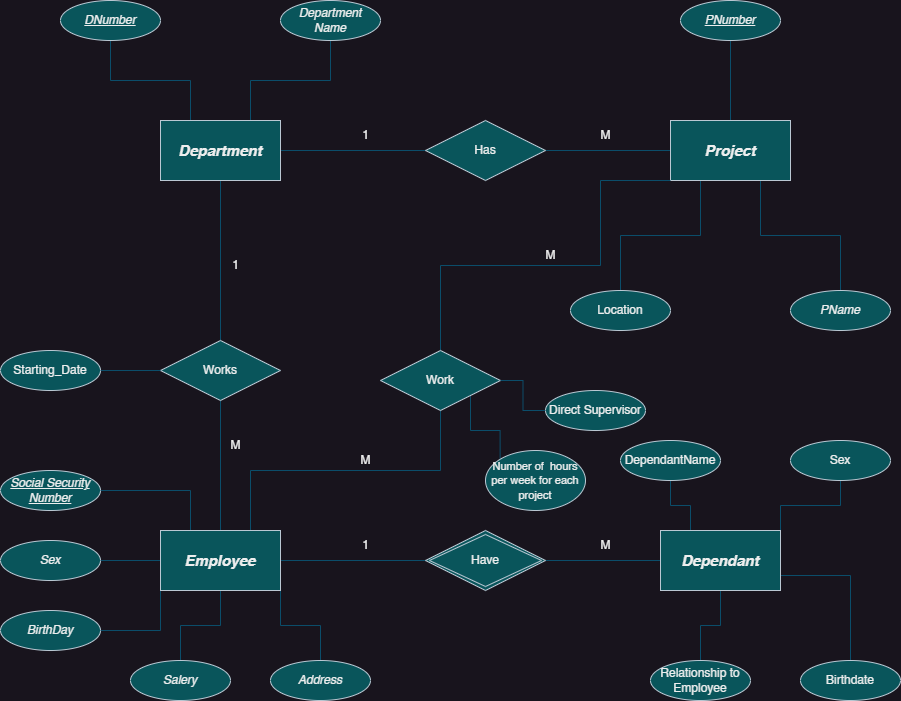

The diagram above was exported from draw.io. Its source (the exported page's mxGraphModel, read from the mxfile embedded in the PNG):
<mxGraphModel dx="1886" dy="605" grid="1" gridSize="10" guides="1" tooltips="1" connect="1" arrows="1" fold="1" page="1" pageScale="1" pageWidth="850" pageHeight="1100" math="0" shadow="0">
  <root>
    <mxCell id="0" />
    <mxCell id="1" parent="0" />
    <mxCell id="Tq3EKZM-XSa6mMsxL0EC-5" style="edgeStyle=orthogonalEdgeStyle;rounded=0;orthogonalLoop=1;jettySize=auto;html=1;exitX=0.25;exitY=0;exitDx=0;exitDy=0;entryX=0.5;entryY=1;entryDx=0;entryDy=0;endArrow=none;endFill=0;labelBackgroundColor=none;strokeColor=#0B4D6A;fontColor=default;" parent="1" source="Tq3EKZM-XSa6mMsxL0EC-1" target="Tq3EKZM-XSa6mMsxL0EC-4" edge="1">
      <mxGeometry relative="1" as="geometry" />
    </mxCell>
    <mxCell id="Tq3EKZM-XSa6mMsxL0EC-6" style="edgeStyle=orthogonalEdgeStyle;rounded=0;orthogonalLoop=1;jettySize=auto;html=1;exitX=0.75;exitY=0;exitDx=0;exitDy=0;entryX=0.5;entryY=1;entryDx=0;entryDy=0;endArrow=none;endFill=0;labelBackgroundColor=none;strokeColor=#0B4D6A;fontColor=default;" parent="1" source="Tq3EKZM-XSa6mMsxL0EC-1" target="Tq3EKZM-XSa6mMsxL0EC-3" edge="1">
      <mxGeometry relative="1" as="geometry" />
    </mxCell>
    <mxCell id="Tq3EKZM-XSa6mMsxL0EC-16" style="edgeStyle=orthogonalEdgeStyle;rounded=0;orthogonalLoop=1;jettySize=auto;html=1;exitX=1;exitY=0.5;exitDx=0;exitDy=0;entryX=0;entryY=0.5;entryDx=0;entryDy=0;endArrow=none;endFill=0;labelBackgroundColor=none;strokeColor=#0B4D6A;fontColor=default;" parent="1" source="Tq3EKZM-XSa6mMsxL0EC-1" target="Tq3EKZM-XSa6mMsxL0EC-7" edge="1">
      <mxGeometry relative="1" as="geometry" />
    </mxCell>
    <mxCell id="Tq3EKZM-XSa6mMsxL0EC-21" style="edgeStyle=orthogonalEdgeStyle;rounded=0;orthogonalLoop=1;jettySize=auto;html=1;exitX=0.5;exitY=1;exitDx=0;exitDy=0;entryX=0.5;entryY=0;entryDx=0;entryDy=0;endArrow=none;endFill=0;labelBackgroundColor=none;strokeColor=#0B4D6A;fontColor=default;" parent="1" source="Tq3EKZM-XSa6mMsxL0EC-1" target="Tq3EKZM-XSa6mMsxL0EC-18" edge="1">
      <mxGeometry relative="1" as="geometry" />
    </mxCell>
    <mxCell id="Tq3EKZM-XSa6mMsxL0EC-1" value="&lt;div style=&quot;&quot;&gt;&lt;b style=&quot;background-color: initial;&quot;&gt;&lt;i style=&quot;&quot;&gt;&lt;font style=&quot;font-size: 15px;&quot;&gt;Department&lt;/font&gt;&lt;/i&gt;&lt;/b&gt;&lt;/div&gt;" style="whiteSpace=wrap;html=1;align=center;labelBackgroundColor=none;fillColor=#09555B;strokeColor=#BAC8D3;fontColor=#EEEEEE;" parent="1" vertex="1">
      <mxGeometry x="100" y="130" width="120" height="60" as="geometry" />
    </mxCell>
    <mxCell id="Tq3EKZM-XSa6mMsxL0EC-3" value="&lt;i&gt;Department Name&lt;/i&gt;" style="ellipse;whiteSpace=wrap;html=1;align=center;labelBackgroundColor=none;fillColor=#09555B;strokeColor=#BAC8D3;fontColor=#EEEEEE;" parent="1" vertex="1">
      <mxGeometry x="220" y="10" width="100" height="40" as="geometry" />
    </mxCell>
    <mxCell id="Tq3EKZM-XSa6mMsxL0EC-4" value="&lt;i&gt;DNumber&lt;/i&gt;" style="ellipse;whiteSpace=wrap;html=1;align=center;fontStyle=4;labelBackgroundColor=none;fillColor=#09555B;strokeColor=#BAC8D3;fontColor=#EEEEEE;" parent="1" vertex="1">
      <mxGeometry y="10" width="100" height="40" as="geometry" />
    </mxCell>
    <mxCell id="Tq3EKZM-XSa6mMsxL0EC-17" style="edgeStyle=orthogonalEdgeStyle;rounded=0;orthogonalLoop=1;jettySize=auto;html=1;exitX=1;exitY=0.5;exitDx=0;exitDy=0;entryX=0;entryY=0.5;entryDx=0;entryDy=0;endArrow=none;endFill=0;labelBackgroundColor=none;strokeColor=#0B4D6A;fontColor=default;" parent="1" source="Tq3EKZM-XSa6mMsxL0EC-7" target="Tq3EKZM-XSa6mMsxL0EC-8" edge="1">
      <mxGeometry relative="1" as="geometry" />
    </mxCell>
    <mxCell id="Tq3EKZM-XSa6mMsxL0EC-7" value="Has" style="shape=rhombus;perimeter=rhombusPerimeter;whiteSpace=wrap;html=1;align=center;labelBackgroundColor=none;fillColor=#09555B;strokeColor=#BAC8D3;fontColor=#EEEEEE;" parent="1" vertex="1">
      <mxGeometry x="365" y="130" width="120" height="60" as="geometry" />
    </mxCell>
    <mxCell id="Tq3EKZM-XSa6mMsxL0EC-13" style="edgeStyle=orthogonalEdgeStyle;rounded=0;orthogonalLoop=1;jettySize=auto;html=1;exitX=0.75;exitY=1;exitDx=0;exitDy=0;endArrow=none;endFill=0;labelBackgroundColor=none;strokeColor=#0B4D6A;fontColor=default;" parent="1" source="Tq3EKZM-XSa6mMsxL0EC-8" target="Tq3EKZM-XSa6mMsxL0EC-10" edge="1">
      <mxGeometry relative="1" as="geometry" />
    </mxCell>
    <mxCell id="Tq3EKZM-XSa6mMsxL0EC-14" style="edgeStyle=orthogonalEdgeStyle;rounded=0;orthogonalLoop=1;jettySize=auto;html=1;exitX=0.25;exitY=1;exitDx=0;exitDy=0;entryX=0.5;entryY=0;entryDx=0;entryDy=0;endArrow=none;endFill=0;labelBackgroundColor=none;strokeColor=#0B4D6A;fontColor=default;" parent="1" source="Tq3EKZM-XSa6mMsxL0EC-8" target="Tq3EKZM-XSa6mMsxL0EC-12" edge="1">
      <mxGeometry relative="1" as="geometry" />
    </mxCell>
    <mxCell id="Tq3EKZM-XSa6mMsxL0EC-15" style="edgeStyle=orthogonalEdgeStyle;rounded=0;orthogonalLoop=1;jettySize=auto;html=1;exitX=0.5;exitY=0;exitDx=0;exitDy=0;entryX=0.5;entryY=1;entryDx=0;entryDy=0;endArrow=none;endFill=0;labelBackgroundColor=none;strokeColor=#0B4D6A;fontColor=default;" parent="1" source="Tq3EKZM-XSa6mMsxL0EC-8" target="Tq3EKZM-XSa6mMsxL0EC-9" edge="1">
      <mxGeometry relative="1" as="geometry" />
    </mxCell>
    <mxCell id="Tq3EKZM-XSa6mMsxL0EC-8" value="&lt;div style=&quot;&quot;&gt;&lt;b style=&quot;background-color: initial;&quot;&gt;&lt;i style=&quot;&quot;&gt;&lt;font style=&quot;font-size: 15px;&quot;&gt;Project&lt;/font&gt;&lt;/i&gt;&lt;/b&gt;&lt;/div&gt;" style="whiteSpace=wrap;html=1;align=center;labelBackgroundColor=none;fillColor=#09555B;strokeColor=#BAC8D3;fontColor=#EEEEEE;" parent="1" vertex="1">
      <mxGeometry x="610" y="130" width="120" height="60" as="geometry" />
    </mxCell>
    <mxCell id="Tq3EKZM-XSa6mMsxL0EC-9" value="&lt;i&gt;PNumber&lt;/i&gt;" style="ellipse;whiteSpace=wrap;html=1;align=center;fontStyle=4;labelBackgroundColor=none;fillColor=#09555B;strokeColor=#BAC8D3;fontColor=#EEEEEE;" parent="1" vertex="1">
      <mxGeometry x="620" y="10" width="100" height="40" as="geometry" />
    </mxCell>
    <mxCell id="Tq3EKZM-XSa6mMsxL0EC-10" value="&lt;i&gt;PName&lt;/i&gt;" style="ellipse;whiteSpace=wrap;html=1;align=center;labelBackgroundColor=none;fillColor=#09555B;strokeColor=#BAC8D3;fontColor=#EEEEEE;" parent="1" vertex="1">
      <mxGeometry x="730" y="300" width="100" height="40" as="geometry" />
    </mxCell>
    <mxCell id="Tq3EKZM-XSa6mMsxL0EC-12" value="Location" style="ellipse;whiteSpace=wrap;html=1;align=center;labelBackgroundColor=none;fillColor=#09555B;strokeColor=#BAC8D3;fontColor=#EEEEEE;" parent="1" vertex="1">
      <mxGeometry x="510" y="300" width="100" height="40" as="geometry" />
    </mxCell>
    <mxCell id="Tq3EKZM-XSa6mMsxL0EC-24" style="edgeStyle=orthogonalEdgeStyle;rounded=0;orthogonalLoop=1;jettySize=auto;html=1;exitX=0.5;exitY=1;exitDx=0;exitDy=0;entryX=0.5;entryY=0;entryDx=0;entryDy=0;labelBackgroundColor=none;strokeColor=#0B4D6A;fontColor=default;endArrow=none;endFill=0;" parent="1" source="Tq3EKZM-XSa6mMsxL0EC-18" target="Tq3EKZM-XSa6mMsxL0EC-22" edge="1">
      <mxGeometry relative="1" as="geometry" />
    </mxCell>
    <mxCell id="Tq3EKZM-XSa6mMsxL0EC-18" value="Works" style="shape=rhombus;perimeter=rhombusPerimeter;whiteSpace=wrap;html=1;align=center;labelBackgroundColor=none;fillColor=#09555B;strokeColor=#BAC8D3;fontColor=#EEEEEE;" parent="1" vertex="1">
      <mxGeometry x="100" y="350" width="120" height="60" as="geometry" />
    </mxCell>
    <mxCell id="Tq3EKZM-XSa6mMsxL0EC-28" style="edgeStyle=orthogonalEdgeStyle;rounded=0;orthogonalLoop=1;jettySize=auto;html=1;exitX=1;exitY=0.5;exitDx=0;exitDy=0;entryX=0;entryY=0.5;entryDx=0;entryDy=0;endArrow=none;endFill=0;labelBackgroundColor=none;strokeColor=#0B4D6A;fontColor=default;" parent="1" source="Tq3EKZM-XSa6mMsxL0EC-19" target="Tq3EKZM-XSa6mMsxL0EC-18" edge="1">
      <mxGeometry relative="1" as="geometry" />
    </mxCell>
    <mxCell id="Tq3EKZM-XSa6mMsxL0EC-19" value="Starting_Date" style="ellipse;whiteSpace=wrap;html=1;align=center;labelBackgroundColor=none;fillColor=#09555B;strokeColor=#BAC8D3;fontColor=#EEEEEE;" parent="1" vertex="1">
      <mxGeometry x="-60" y="360" width="100" height="40" as="geometry" />
    </mxCell>
    <mxCell id="Tq3EKZM-XSa6mMsxL0EC-31" style="edgeStyle=orthogonalEdgeStyle;rounded=0;orthogonalLoop=1;jettySize=auto;html=1;exitX=0.25;exitY=0;exitDx=0;exitDy=0;entryX=1;entryY=0.5;entryDx=0;entryDy=0;endArrow=none;endFill=0;labelBackgroundColor=none;strokeColor=#0B4D6A;fontColor=default;" parent="1" source="Tq3EKZM-XSa6mMsxL0EC-22" target="Tq3EKZM-XSa6mMsxL0EC-27" edge="1">
      <mxGeometry relative="1" as="geometry" />
    </mxCell>
    <mxCell id="Tq3EKZM-XSa6mMsxL0EC-32" style="edgeStyle=orthogonalEdgeStyle;rounded=0;orthogonalLoop=1;jettySize=auto;html=1;exitX=0;exitY=0.5;exitDx=0;exitDy=0;entryX=1;entryY=0.5;entryDx=0;entryDy=0;endArrow=none;endFill=0;labelBackgroundColor=none;strokeColor=#0B4D6A;fontColor=default;" parent="1" source="Tq3EKZM-XSa6mMsxL0EC-22" target="Tq3EKZM-XSa6mMsxL0EC-26" edge="1">
      <mxGeometry relative="1" as="geometry" />
    </mxCell>
    <mxCell id="Tq3EKZM-XSa6mMsxL0EC-33" style="edgeStyle=orthogonalEdgeStyle;rounded=0;orthogonalLoop=1;jettySize=auto;html=1;exitX=0;exitY=1;exitDx=0;exitDy=0;entryX=1;entryY=0.5;entryDx=0;entryDy=0;endArrow=none;endFill=0;labelBackgroundColor=none;strokeColor=#0B4D6A;fontColor=default;" parent="1" source="Tq3EKZM-XSa6mMsxL0EC-22" target="Tq3EKZM-XSa6mMsxL0EC-25" edge="1">
      <mxGeometry relative="1" as="geometry" />
    </mxCell>
    <mxCell id="Tq3EKZM-XSa6mMsxL0EC-34" style="edgeStyle=orthogonalEdgeStyle;rounded=0;orthogonalLoop=1;jettySize=auto;html=1;exitX=0.5;exitY=1;exitDx=0;exitDy=0;entryX=0.5;entryY=0;entryDx=0;entryDy=0;endArrow=none;endFill=0;labelBackgroundColor=none;strokeColor=#0B4D6A;fontColor=default;" parent="1" source="Tq3EKZM-XSa6mMsxL0EC-22" target="Tq3EKZM-XSa6mMsxL0EC-29" edge="1">
      <mxGeometry relative="1" as="geometry" />
    </mxCell>
    <mxCell id="Tq3EKZM-XSa6mMsxL0EC-35" style="edgeStyle=orthogonalEdgeStyle;rounded=0;orthogonalLoop=1;jettySize=auto;html=1;exitX=1;exitY=1;exitDx=0;exitDy=0;entryX=0.5;entryY=0;entryDx=0;entryDy=0;endArrow=none;endFill=0;labelBackgroundColor=none;strokeColor=#0B4D6A;fontColor=default;" parent="1" source="Tq3EKZM-XSa6mMsxL0EC-22" target="Tq3EKZM-XSa6mMsxL0EC-30" edge="1">
      <mxGeometry relative="1" as="geometry" />
    </mxCell>
    <mxCell id="Tq3EKZM-XSa6mMsxL0EC-36" style="edgeStyle=orthogonalEdgeStyle;rounded=0;orthogonalLoop=1;jettySize=auto;html=1;exitX=1;exitY=0.5;exitDx=0;exitDy=0;endArrow=none;endFill=0;entryX=0;entryY=0.5;entryDx=0;entryDy=0;labelBackgroundColor=none;strokeColor=#0B4D6A;fontColor=default;" parent="1" source="Tq3EKZM-XSa6mMsxL0EC-22" target="Tq3EKZM-XSa6mMsxL0EC-37" edge="1">
      <mxGeometry relative="1" as="geometry">
        <mxPoint x="380" y="570" as="targetPoint" />
      </mxGeometry>
    </mxCell>
    <mxCell id="Tq3EKZM-XSa6mMsxL0EC-50" style="edgeStyle=orthogonalEdgeStyle;rounded=0;orthogonalLoop=1;jettySize=auto;html=1;exitX=0.75;exitY=0;exitDx=0;exitDy=0;entryX=0.5;entryY=1;entryDx=0;entryDy=0;endArrow=none;endFill=0;labelBackgroundColor=none;strokeColor=#0B4D6A;fontColor=default;" parent="1" source="Tq3EKZM-XSa6mMsxL0EC-22" target="Tq3EKZM-XSa6mMsxL0EC-49" edge="1">
      <mxGeometry relative="1" as="geometry" />
    </mxCell>
    <mxCell id="Tq3EKZM-XSa6mMsxL0EC-22" value="&lt;div style=&quot;&quot;&gt;&lt;b style=&quot;background-color: initial;&quot;&gt;&lt;i style=&quot;&quot;&gt;&lt;font style=&quot;font-size: 15px;&quot;&gt;Employee&lt;/font&gt;&lt;/i&gt;&lt;/b&gt;&lt;/div&gt;" style="whiteSpace=wrap;html=1;align=center;labelBackgroundColor=none;fillColor=#09555B;strokeColor=#BAC8D3;fontColor=#EEEEEE;" parent="1" vertex="1">
      <mxGeometry x="100" y="540" width="120" height="60" as="geometry" />
    </mxCell>
    <mxCell id="Tq3EKZM-XSa6mMsxL0EC-25" value="&lt;i&gt;BirthDay&lt;/i&gt;" style="ellipse;whiteSpace=wrap;html=1;align=center;labelBackgroundColor=none;fillColor=#09555B;strokeColor=#BAC8D3;fontColor=#EEEEEE;" parent="1" vertex="1">
      <mxGeometry x="-60" y="620" width="100" height="40" as="geometry" />
    </mxCell>
    <mxCell id="Tq3EKZM-XSa6mMsxL0EC-26" value="&lt;i&gt;Sex&lt;/i&gt;" style="ellipse;whiteSpace=wrap;html=1;align=center;labelBackgroundColor=none;fillColor=#09555B;strokeColor=#BAC8D3;fontColor=#EEEEEE;" parent="1" vertex="1">
      <mxGeometry x="-60" y="550" width="100" height="40" as="geometry" />
    </mxCell>
    <mxCell id="Tq3EKZM-XSa6mMsxL0EC-27" value="&lt;u&gt;&lt;i&gt;Social Security Number&lt;/i&gt;&lt;/u&gt;" style="ellipse;whiteSpace=wrap;html=1;align=center;labelBackgroundColor=none;fillColor=#09555B;strokeColor=#BAC8D3;fontColor=#EEEEEE;" parent="1" vertex="1">
      <mxGeometry x="-60" y="480" width="100" height="40" as="geometry" />
    </mxCell>
    <mxCell id="Tq3EKZM-XSa6mMsxL0EC-29" value="&lt;i&gt;Salery&lt;/i&gt;" style="ellipse;whiteSpace=wrap;html=1;align=center;labelBackgroundColor=none;fillColor=#09555B;strokeColor=#BAC8D3;fontColor=#EEEEEE;" parent="1" vertex="1">
      <mxGeometry x="70" y="670" width="100" height="40" as="geometry" />
    </mxCell>
    <mxCell id="Tq3EKZM-XSa6mMsxL0EC-30" value="&lt;i&gt;Address&lt;/i&gt;" style="ellipse;whiteSpace=wrap;html=1;align=center;labelBackgroundColor=none;fillColor=#09555B;strokeColor=#BAC8D3;fontColor=#EEEEEE;" parent="1" vertex="1">
      <mxGeometry x="210" y="670" width="100" height="40" as="geometry" />
    </mxCell>
    <mxCell id="Tq3EKZM-XSa6mMsxL0EC-43" style="edgeStyle=orthogonalEdgeStyle;rounded=0;orthogonalLoop=1;jettySize=auto;html=1;exitX=1;exitY=0.5;exitDx=0;exitDy=0;entryX=0;entryY=0.5;entryDx=0;entryDy=0;endArrow=none;endFill=0;labelBackgroundColor=none;strokeColor=#0B4D6A;fontColor=default;" parent="1" source="Tq3EKZM-XSa6mMsxL0EC-37" target="Tq3EKZM-XSa6mMsxL0EC-38" edge="1">
      <mxGeometry relative="1" as="geometry" />
    </mxCell>
    <mxCell id="Tq3EKZM-XSa6mMsxL0EC-37" value="Have" style="shape=rhombus;double=1;perimeter=rhombusPerimeter;whiteSpace=wrap;html=1;align=center;labelBackgroundColor=none;fillColor=#09555B;strokeColor=#BAC8D3;fontColor=#EEEEEE;" parent="1" vertex="1">
      <mxGeometry x="365" y="540" width="120" height="60" as="geometry" />
    </mxCell>
    <mxCell id="Tq3EKZM-XSa6mMsxL0EC-44" style="edgeStyle=orthogonalEdgeStyle;rounded=0;orthogonalLoop=1;jettySize=auto;html=1;exitX=0.25;exitY=0;exitDx=0;exitDy=0;entryX=0.5;entryY=1;entryDx=0;entryDy=0;endArrow=none;endFill=0;labelBackgroundColor=none;strokeColor=#0B4D6A;fontColor=default;" parent="1" source="Tq3EKZM-XSa6mMsxL0EC-38" target="Tq3EKZM-XSa6mMsxL0EC-42" edge="1">
      <mxGeometry relative="1" as="geometry" />
    </mxCell>
    <mxCell id="Tq3EKZM-XSa6mMsxL0EC-45" style="edgeStyle=orthogonalEdgeStyle;rounded=0;orthogonalLoop=1;jettySize=auto;html=1;exitX=1;exitY=0;exitDx=0;exitDy=0;entryX=0.5;entryY=1;entryDx=0;entryDy=0;endArrow=none;endFill=0;labelBackgroundColor=none;strokeColor=#0B4D6A;fontColor=default;" parent="1" source="Tq3EKZM-XSa6mMsxL0EC-38" target="Tq3EKZM-XSa6mMsxL0EC-39" edge="1">
      <mxGeometry relative="1" as="geometry" />
    </mxCell>
    <mxCell id="Tq3EKZM-XSa6mMsxL0EC-46" style="edgeStyle=orthogonalEdgeStyle;rounded=0;orthogonalLoop=1;jettySize=auto;html=1;exitX=1;exitY=0.75;exitDx=0;exitDy=0;entryX=0.5;entryY=0;entryDx=0;entryDy=0;endArrow=none;endFill=0;labelBackgroundColor=none;strokeColor=#0B4D6A;fontColor=default;" parent="1" source="Tq3EKZM-XSa6mMsxL0EC-38" target="Tq3EKZM-XSa6mMsxL0EC-40" edge="1">
      <mxGeometry relative="1" as="geometry" />
    </mxCell>
    <mxCell id="Tq3EKZM-XSa6mMsxL0EC-47" style="edgeStyle=orthogonalEdgeStyle;rounded=0;orthogonalLoop=1;jettySize=auto;html=1;exitX=0.5;exitY=1;exitDx=0;exitDy=0;entryX=0.5;entryY=0;entryDx=0;entryDy=0;endArrow=none;endFill=0;labelBackgroundColor=none;strokeColor=#0B4D6A;fontColor=default;" parent="1" source="Tq3EKZM-XSa6mMsxL0EC-38" target="Tq3EKZM-XSa6mMsxL0EC-41" edge="1">
      <mxGeometry relative="1" as="geometry" />
    </mxCell>
    <mxCell id="Tq3EKZM-XSa6mMsxL0EC-38" value="&lt;div style=&quot;&quot;&gt;&lt;b style=&quot;background-color: initial;&quot;&gt;&lt;i style=&quot;&quot;&gt;&lt;font style=&quot;font-size: 15px;&quot;&gt;Dependant&lt;/font&gt;&lt;/i&gt;&lt;/b&gt;&lt;/div&gt;" style="whiteSpace=wrap;html=1;align=center;labelBackgroundColor=none;fillColor=#09555B;strokeColor=#BAC8D3;fontColor=#EEEEEE;" parent="1" vertex="1">
      <mxGeometry x="600" y="540" width="120" height="60" as="geometry" />
    </mxCell>
    <mxCell id="Tq3EKZM-XSa6mMsxL0EC-39" value="Sex" style="ellipse;whiteSpace=wrap;html=1;align=center;labelBackgroundColor=none;fillColor=#09555B;strokeColor=#BAC8D3;fontColor=#EEEEEE;" parent="1" vertex="1">
      <mxGeometry x="730" y="450" width="100" height="40" as="geometry" />
    </mxCell>
    <mxCell id="Tq3EKZM-XSa6mMsxL0EC-40" value="Birthdate" style="ellipse;whiteSpace=wrap;html=1;align=center;labelBackgroundColor=none;fillColor=#09555B;strokeColor=#BAC8D3;fontColor=#EEEEEE;" parent="1" vertex="1">
      <mxGeometry x="740" y="670" width="100" height="40" as="geometry" />
    </mxCell>
    <mxCell id="Tq3EKZM-XSa6mMsxL0EC-41" value="Relationship to Employee" style="ellipse;whiteSpace=wrap;html=1;align=center;labelBackgroundColor=none;fillColor=#09555B;strokeColor=#BAC8D3;fontColor=#EEEEEE;" parent="1" vertex="1">
      <mxGeometry x="590" y="670" width="100" height="40" as="geometry" />
    </mxCell>
    <mxCell id="Tq3EKZM-XSa6mMsxL0EC-42" value="DependantName" style="ellipse;whiteSpace=wrap;html=1;align=center;labelBackgroundColor=none;fillColor=#09555B;strokeColor=#BAC8D3;fontColor=#EEEEEE;" parent="1" vertex="1">
      <mxGeometry x="560" y="450" width="100" height="40" as="geometry" />
    </mxCell>
    <mxCell id="Tq3EKZM-XSa6mMsxL0EC-51" style="edgeStyle=orthogonalEdgeStyle;rounded=0;orthogonalLoop=1;jettySize=auto;html=1;exitX=0.5;exitY=0;exitDx=0;exitDy=0;entryX=0;entryY=1;entryDx=0;entryDy=0;endArrow=none;endFill=0;labelBackgroundColor=none;strokeColor=#0B4D6A;fontColor=default;" parent="1" source="Tq3EKZM-XSa6mMsxL0EC-49" target="Tq3EKZM-XSa6mMsxL0EC-8" edge="1">
      <mxGeometry relative="1" as="geometry">
        <mxPoint x="460" y="270" as="targetPoint" />
        <Array as="points">
          <mxPoint x="380" y="275" />
          <mxPoint x="540" y="275" />
          <mxPoint x="540" y="190" />
        </Array>
      </mxGeometry>
    </mxCell>
    <mxCell id="Tq3EKZM-XSa6mMsxL0EC-55" style="edgeStyle=orthogonalEdgeStyle;rounded=0;orthogonalLoop=1;jettySize=auto;html=1;exitX=1;exitY=1;exitDx=0;exitDy=0;entryX=0;entryY=0;entryDx=0;entryDy=0;endArrow=none;endFill=0;labelBackgroundColor=none;strokeColor=#0B4D6A;fontColor=default;" parent="1" source="Tq3EKZM-XSa6mMsxL0EC-49" target="Tq3EKZM-XSa6mMsxL0EC-54" edge="1">
      <mxGeometry relative="1" as="geometry" />
    </mxCell>
    <mxCell id="Tq3EKZM-XSa6mMsxL0EC-49" value="Work" style="shape=rhombus;perimeter=rhombusPerimeter;whiteSpace=wrap;html=1;align=center;labelBackgroundColor=none;fillColor=#09555B;strokeColor=#BAC8D3;fontColor=#EEEEEE;" parent="1" vertex="1">
      <mxGeometry x="320" y="360" width="120" height="60" as="geometry" />
    </mxCell>
    <mxCell id="Tq3EKZM-XSa6mMsxL0EC-53" style="edgeStyle=orthogonalEdgeStyle;rounded=0;orthogonalLoop=1;jettySize=auto;html=1;entryX=1;entryY=0.5;entryDx=0;entryDy=0;endArrow=none;endFill=0;labelBackgroundColor=none;strokeColor=#0B4D6A;fontColor=default;" parent="1" source="Tq3EKZM-XSa6mMsxL0EC-52" target="Tq3EKZM-XSa6mMsxL0EC-49" edge="1">
      <mxGeometry relative="1" as="geometry" />
    </mxCell>
    <mxCell id="Tq3EKZM-XSa6mMsxL0EC-52" value="Direct Supervisor" style="ellipse;whiteSpace=wrap;html=1;align=center;labelBackgroundColor=none;fillColor=#09555B;strokeColor=#BAC8D3;fontColor=#EEEEEE;" parent="1" vertex="1">
      <mxGeometry x="485" y="400" width="100" height="40" as="geometry" />
    </mxCell>
    <mxCell id="Tq3EKZM-XSa6mMsxL0EC-54" value="&lt;font style=&quot;font-size: 11px;&quot;&gt;Number of&amp;nbsp; hours per week for each project&lt;/font&gt;" style="ellipse;whiteSpace=wrap;html=1;align=center;labelBackgroundColor=none;fillColor=#09555B;strokeColor=#BAC8D3;fontColor=#EEEEEE;" parent="1" vertex="1">
      <mxGeometry x="425" y="460" width="100" height="60" as="geometry" />
    </mxCell>
    <mxCell id="Tq3EKZM-XSa6mMsxL0EC-56" value="1" style="text;html=1;align=center;verticalAlign=middle;resizable=0;points=[];autosize=1;strokeColor=none;fillColor=none;fontColor=#EEEEEE;" parent="1" vertex="1">
      <mxGeometry x="290" y="130" width="30" height="30" as="geometry" />
    </mxCell>
    <mxCell id="Tq3EKZM-XSa6mMsxL0EC-58" value="M" style="text;html=1;align=center;verticalAlign=middle;resizable=0;points=[];autosize=1;strokeColor=none;fillColor=none;fontColor=#EEEEEE;" parent="1" vertex="1">
      <mxGeometry x="530" y="130" width="30" height="30" as="geometry" />
    </mxCell>
    <mxCell id="Tq3EKZM-XSa6mMsxL0EC-59" value="M" style="text;html=1;align=center;verticalAlign=middle;resizable=0;points=[];autosize=1;strokeColor=none;fillColor=none;fontColor=#EEEEEE;" parent="1" vertex="1">
      <mxGeometry x="475" y="250" width="30" height="30" as="geometry" />
    </mxCell>
    <mxCell id="Tq3EKZM-XSa6mMsxL0EC-60" value="1" style="text;html=1;align=center;verticalAlign=middle;resizable=0;points=[];autosize=1;strokeColor=none;fillColor=none;fontColor=#EEEEEE;" parent="1" vertex="1">
      <mxGeometry x="160" y="260" width="30" height="30" as="geometry" />
    </mxCell>
    <mxCell id="Tq3EKZM-XSa6mMsxL0EC-61" value="M" style="text;html=1;align=center;verticalAlign=middle;resizable=0;points=[];autosize=1;strokeColor=none;fillColor=none;fontColor=#EEEEEE;" parent="1" vertex="1">
      <mxGeometry x="160" y="440" width="30" height="30" as="geometry" />
    </mxCell>
    <mxCell id="Tq3EKZM-XSa6mMsxL0EC-62" value="M" style="text;html=1;align=center;verticalAlign=middle;resizable=0;points=[];autosize=1;strokeColor=none;fillColor=none;fontColor=#EEEEEE;" parent="1" vertex="1">
      <mxGeometry x="290" y="455" width="30" height="30" as="geometry" />
    </mxCell>
    <mxCell id="Tq3EKZM-XSa6mMsxL0EC-63" value="1" style="text;html=1;align=center;verticalAlign=middle;resizable=0;points=[];autosize=1;strokeColor=none;fillColor=none;fontColor=#EEEEEE;" parent="1" vertex="1">
      <mxGeometry x="290" y="540" width="30" height="30" as="geometry" />
    </mxCell>
    <mxCell id="Tq3EKZM-XSa6mMsxL0EC-64" value="M" style="text;html=1;align=center;verticalAlign=middle;resizable=0;points=[];autosize=1;strokeColor=none;fillColor=none;fontColor=#EEEEEE;" parent="1" vertex="1">
      <mxGeometry x="530" y="540" width="30" height="30" as="geometry" />
    </mxCell>
  </root>
</mxGraphModel>